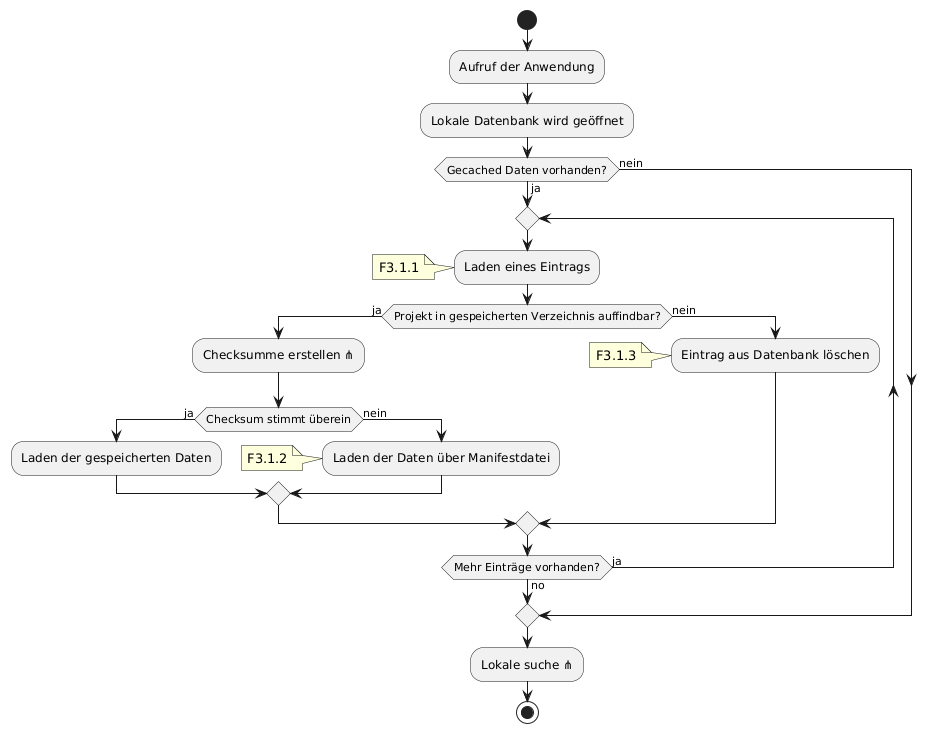

The diagram above was rendered by PlantUML. Its source (embedded in the PNG):
@startuml
start
:Aufruf der Anwendung;
:Lokale Datenbank wird geöffnet;
if(Gecached Daten vorhanden?) then (ja)
    repeat
        :Laden eines Eintrags;
        note: F3.1.1
        if(Projekt in gespeicherten Verzeichnis auffindbar?) then (ja)
            :Checksumme erstellen ⋔;
            if(Checksum stimmt überein) then (ja)
                :Laden der gespeicherten Daten;
            else (nein)
                :Laden der Daten über Manifestdatei;
                note: F3.1.2
            endif
        else (nein)
            :Eintrag aus Datenbank löschen;
            note: F3.1.3
        endif
    repeat while (Mehr Einträge vorhanden?) is (ja) not (no)

else (nein)
endif
:Lokale suche ⋔;
stop
@enduml